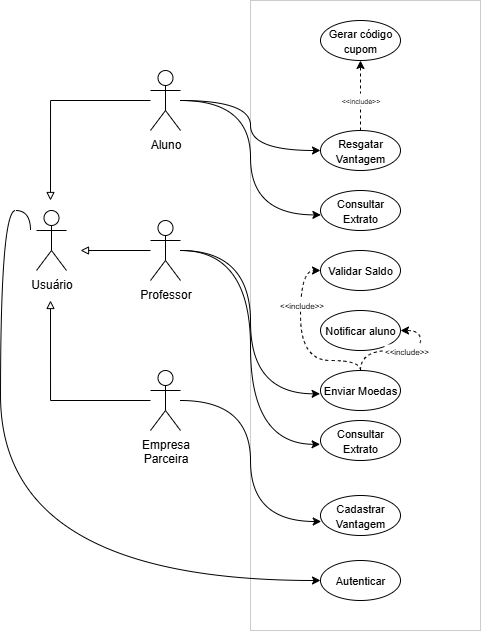

The diagram above was exported from draw.io. Its source (the exported page's mxGraphModel, read from the mxfile embedded in the PNG):
<mxGraphModel dx="983" dy="580" grid="1" gridSize="10" guides="1" tooltips="1" connect="1" arrows="1" fold="1" page="1" pageScale="1" pageWidth="827" pageHeight="1169" math="0" shadow="0">
  <root>
    <mxCell id="0" />
    <mxCell id="1" parent="0" />
    <mxCell id="8feUJIH3AHPZcm0DiQ5o-3" value="" style="rounded=0;whiteSpace=wrap;html=1;strokeColor=#CCCCCC;" vertex="1" parent="1">
      <mxGeometry x="340" y="50" width="230" height="630" as="geometry" />
    </mxCell>
    <mxCell id="8feUJIH3AHPZcm0DiQ5o-9" style="edgeStyle=orthogonalEdgeStyle;rounded=0;orthogonalLoop=1;jettySize=auto;html=1;endArrow=block;endFill=0;" edge="1" parent="1" source="8feUJIH3AHPZcm0DiQ5o-4">
      <mxGeometry relative="1" as="geometry">
        <mxPoint x="140" y="250" as="targetPoint" />
      </mxGeometry>
    </mxCell>
    <mxCell id="8feUJIH3AHPZcm0DiQ5o-25" style="edgeStyle=orthogonalEdgeStyle;rounded=0;orthogonalLoop=1;jettySize=auto;html=1;entryX=0;entryY=0.5;entryDx=0;entryDy=0;curved=1;" edge="1" parent="1" source="8feUJIH3AHPZcm0DiQ5o-4" target="8feUJIH3AHPZcm0DiQ5o-12">
      <mxGeometry relative="1" as="geometry" />
    </mxCell>
    <mxCell id="8feUJIH3AHPZcm0DiQ5o-4" value="Aluno" style="shape=umlActor;verticalLabelPosition=bottom;verticalAlign=top;html=1;" vertex="1" parent="1">
      <mxGeometry x="240" y="120" width="30" height="60" as="geometry" />
    </mxCell>
    <mxCell id="8feUJIH3AHPZcm0DiQ5o-10" style="edgeStyle=orthogonalEdgeStyle;rounded=0;orthogonalLoop=1;jettySize=auto;html=1;endArrow=block;endFill=0;" edge="1" parent="1" source="8feUJIH3AHPZcm0DiQ5o-5">
      <mxGeometry relative="1" as="geometry">
        <mxPoint x="170" y="300" as="targetPoint" />
      </mxGeometry>
    </mxCell>
    <mxCell id="8feUJIH3AHPZcm0DiQ5o-5" value="Professor" style="shape=umlActor;verticalLabelPosition=bottom;verticalAlign=top;html=1;" vertex="1" parent="1">
      <mxGeometry x="240" y="270" width="30" height="60" as="geometry" />
    </mxCell>
    <mxCell id="8feUJIH3AHPZcm0DiQ5o-40" style="edgeStyle=orthogonalEdgeStyle;rounded=0;orthogonalLoop=1;jettySize=auto;html=1;entryX=0;entryY=0.5;entryDx=0;entryDy=0;curved=1;" edge="1" parent="1" target="8feUJIH3AHPZcm0DiQ5o-38">
      <mxGeometry relative="1" as="geometry">
        <mxPoint x="120" y="280" as="sourcePoint" />
        <Array as="points">
          <mxPoint x="120" y="260" />
          <mxPoint x="90" y="260" />
          <mxPoint x="90" y="630" />
        </Array>
      </mxGeometry>
    </mxCell>
    <mxCell id="8feUJIH3AHPZcm0DiQ5o-7" value="Usuário" style="shape=umlActor;verticalLabelPosition=bottom;verticalAlign=top;html=1;" vertex="1" parent="1">
      <mxGeometry x="126" y="260" width="30" height="60" as="geometry" />
    </mxCell>
    <mxCell id="8feUJIH3AHPZcm0DiQ5o-11" style="edgeStyle=orthogonalEdgeStyle;rounded=0;orthogonalLoop=1;jettySize=auto;html=1;endArrow=block;endFill=0;" edge="1" parent="1" source="8feUJIH3AHPZcm0DiQ5o-8">
      <mxGeometry relative="1" as="geometry">
        <mxPoint x="140" y="350" as="targetPoint" />
      </mxGeometry>
    </mxCell>
    <mxCell id="8feUJIH3AHPZcm0DiQ5o-8" value="Empresa&lt;div&gt;Parceira&lt;/div&gt;" style="shape=umlActor;verticalLabelPosition=bottom;verticalAlign=top;html=1;" vertex="1" parent="1">
      <mxGeometry x="240" y="420" width="30" height="60" as="geometry" />
    </mxCell>
    <mxCell id="8feUJIH3AHPZcm0DiQ5o-23" style="edgeStyle=orthogonalEdgeStyle;rounded=0;orthogonalLoop=1;jettySize=auto;html=1;entryX=0.5;entryY=1;entryDx=0;entryDy=0;strokeColor=default;dashed=1;" edge="1" parent="1" source="8feUJIH3AHPZcm0DiQ5o-12" target="8feUJIH3AHPZcm0DiQ5o-14">
      <mxGeometry relative="1" as="geometry" />
    </mxCell>
    <mxCell id="8feUJIH3AHPZcm0DiQ5o-24" value="&lt;font style=&quot;font-size: 7px;&quot;&gt;&amp;lt;&amp;lt;include&amp;gt;&amp;gt;&lt;/font&gt;" style="edgeLabel;html=1;align=center;verticalAlign=middle;resizable=0;points=[];" vertex="1" connectable="0" parent="8feUJIH3AHPZcm0DiQ5o-23">
      <mxGeometry x="-0.096" relative="1" as="geometry">
        <mxPoint as="offset" />
      </mxGeometry>
    </mxCell>
    <mxCell id="8feUJIH3AHPZcm0DiQ5o-12" value="&lt;font style=&quot;font-size: 11px;&quot;&gt;Resgatar Vantagem&lt;/font&gt;" style="ellipse;whiteSpace=wrap;html=1;" vertex="1" parent="1">
      <mxGeometry x="410" y="180" width="80" height="40" as="geometry" />
    </mxCell>
    <mxCell id="8feUJIH3AHPZcm0DiQ5o-13" value="&lt;font style=&quot;font-size: 11px;&quot;&gt;Consultar Extrato&lt;/font&gt;" style="ellipse;whiteSpace=wrap;html=1;" vertex="1" parent="1">
      <mxGeometry x="410" y="240" width="80" height="40" as="geometry" />
    </mxCell>
    <mxCell id="8feUJIH3AHPZcm0DiQ5o-14" value="&lt;font style=&quot;font-size: 11px;&quot;&gt;Gerar código cupom&lt;/font&gt;" style="ellipse;whiteSpace=wrap;html=1;" vertex="1" parent="1">
      <mxGeometry x="410" y="70" width="80" height="40" as="geometry" />
    </mxCell>
    <mxCell id="8feUJIH3AHPZcm0DiQ5o-15" value="&lt;font style=&quot;font-size: 11px;&quot;&gt;Validar Saldo&lt;/font&gt;" style="ellipse;whiteSpace=wrap;html=1;" vertex="1" parent="1">
      <mxGeometry x="410" y="300" width="80" height="40" as="geometry" />
    </mxCell>
    <mxCell id="8feUJIH3AHPZcm0DiQ5o-16" value="&lt;font style=&quot;font-size: 11px;&quot;&gt;Notificar aluno&lt;/font&gt;" style="ellipse;whiteSpace=wrap;html=1;" vertex="1" parent="1">
      <mxGeometry x="410" y="360" width="80" height="40" as="geometry" />
    </mxCell>
    <mxCell id="8feUJIH3AHPZcm0DiQ5o-26" style="edgeStyle=orthogonalEdgeStyle;rounded=0;orthogonalLoop=1;jettySize=auto;html=1;entryX=0.005;entryY=0.61;entryDx=0;entryDy=0;entryPerimeter=0;curved=1;" edge="1" parent="1" source="8feUJIH3AHPZcm0DiQ5o-4" target="8feUJIH3AHPZcm0DiQ5o-13">
      <mxGeometry relative="1" as="geometry" />
    </mxCell>
    <mxCell id="8feUJIH3AHPZcm0DiQ5o-32" style="edgeStyle=orthogonalEdgeStyle;rounded=0;orthogonalLoop=1;jettySize=auto;html=1;entryX=1;entryY=0.5;entryDx=0;entryDy=0;dashed=1;curved=1;" edge="1" parent="1" source="8feUJIH3AHPZcm0DiQ5o-27" target="8feUJIH3AHPZcm0DiQ5o-16">
      <mxGeometry relative="1" as="geometry" />
    </mxCell>
    <mxCell id="8feUJIH3AHPZcm0DiQ5o-33" value="&lt;font style=&quot;font-size: 8px;&quot;&gt;&amp;lt;&amp;lt;include&amp;gt;&amp;gt;&lt;/font&gt;" style="edgeLabel;html=1;align=center;verticalAlign=middle;resizable=0;points=[];" vertex="1" connectable="0" parent="8feUJIH3AHPZcm0DiQ5o-32">
      <mxGeometry x="0.086" relative="1" as="geometry">
        <mxPoint as="offset" />
      </mxGeometry>
    </mxCell>
    <mxCell id="8feUJIH3AHPZcm0DiQ5o-34" style="edgeStyle=orthogonalEdgeStyle;rounded=0;orthogonalLoop=1;jettySize=auto;html=1;entryX=0;entryY=0.5;entryDx=0;entryDy=0;curved=1;dashed=1;" edge="1" parent="1" source="8feUJIH3AHPZcm0DiQ5o-27" target="8feUJIH3AHPZcm0DiQ5o-15">
      <mxGeometry relative="1" as="geometry">
        <Array as="points">
          <mxPoint x="450" y="410" />
          <mxPoint x="390" y="410" />
          <mxPoint x="390" y="320" />
        </Array>
      </mxGeometry>
    </mxCell>
    <mxCell id="8feUJIH3AHPZcm0DiQ5o-35" value="&lt;font style=&quot;font-size: 8px;&quot;&gt;&amp;lt;&amp;lt;include&amp;gt;&amp;gt;&lt;/font&gt;" style="edgeLabel;html=1;align=center;verticalAlign=middle;resizable=0;points=[];" vertex="1" connectable="0" parent="8feUJIH3AHPZcm0DiQ5o-34">
      <mxGeometry x="0.4025" y="-1" relative="1" as="geometry">
        <mxPoint as="offset" />
      </mxGeometry>
    </mxCell>
    <mxCell id="8feUJIH3AHPZcm0DiQ5o-27" value="&lt;font style=&quot;font-size: 11px;&quot;&gt;Enviar Moedas&lt;/font&gt;" style="ellipse;whiteSpace=wrap;html=1;" vertex="1" parent="1">
      <mxGeometry x="410" y="420" width="80" height="40" as="geometry" />
    </mxCell>
    <mxCell id="8feUJIH3AHPZcm0DiQ5o-28" value="&lt;font style=&quot;font-size: 11px;&quot;&gt;Consultar&lt;/font&gt;&lt;div&gt;&lt;font style=&quot;font-size: 11px;&quot;&gt;Extrato&lt;/font&gt;&lt;/div&gt;" style="ellipse;whiteSpace=wrap;html=1;" vertex="1" parent="1">
      <mxGeometry x="410" y="470" width="80" height="40" as="geometry" />
    </mxCell>
    <mxCell id="8feUJIH3AHPZcm0DiQ5o-29" style="edgeStyle=orthogonalEdgeStyle;rounded=0;orthogonalLoop=1;jettySize=auto;html=1;entryX=-0.005;entryY=0.595;entryDx=0;entryDy=0;entryPerimeter=0;curved=1;" edge="1" parent="1" source="8feUJIH3AHPZcm0DiQ5o-5" target="8feUJIH3AHPZcm0DiQ5o-28">
      <mxGeometry relative="1" as="geometry" />
    </mxCell>
    <mxCell id="8feUJIH3AHPZcm0DiQ5o-30" style="edgeStyle=orthogonalEdgeStyle;rounded=0;orthogonalLoop=1;jettySize=auto;html=1;entryX=-0.005;entryY=0.583;entryDx=0;entryDy=0;entryPerimeter=0;curved=1;" edge="1" parent="1" source="8feUJIH3AHPZcm0DiQ5o-5" target="8feUJIH3AHPZcm0DiQ5o-27">
      <mxGeometry relative="1" as="geometry" />
    </mxCell>
    <mxCell id="8feUJIH3AHPZcm0DiQ5o-36" value="&lt;font style=&quot;font-size: 11px;&quot;&gt;Cadastrar Vantagem&lt;/font&gt;" style="ellipse;whiteSpace=wrap;html=1;" vertex="1" parent="1">
      <mxGeometry x="410" y="545" width="80" height="40" as="geometry" />
    </mxCell>
    <mxCell id="8feUJIH3AHPZcm0DiQ5o-37" style="edgeStyle=orthogonalEdgeStyle;rounded=0;orthogonalLoop=1;jettySize=auto;html=1;entryX=0.009;entryY=0.65;entryDx=0;entryDy=0;entryPerimeter=0;curved=1;" edge="1" parent="1" source="8feUJIH3AHPZcm0DiQ5o-8" target="8feUJIH3AHPZcm0DiQ5o-36">
      <mxGeometry relative="1" as="geometry" />
    </mxCell>
    <mxCell id="8feUJIH3AHPZcm0DiQ5o-38" value="&lt;font style=&quot;font-size: 11px;&quot;&gt;Autenticar&lt;/font&gt;" style="ellipse;whiteSpace=wrap;html=1;" vertex="1" parent="1">
      <mxGeometry x="410" y="610" width="80" height="40" as="geometry" />
    </mxCell>
  </root>
</mxGraphModel>